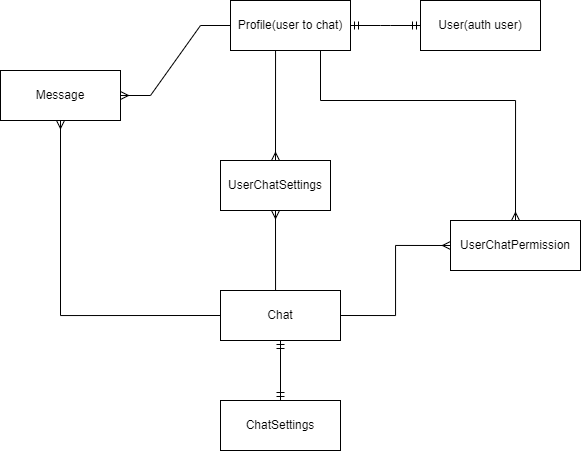

The diagram above was exported from draw.io. Its source (the exported page's mxGraphModel, read from the mxfile embedded in the PNG):
<mxGraphModel dx="836" dy="546" grid="1" gridSize="10" guides="1" tooltips="1" connect="1" arrows="1" fold="1" page="1" pageScale="1" pageWidth="827" pageHeight="1169" math="0" shadow="0">
  <root>
    <mxCell id="0" />
    <mxCell id="1" parent="0" />
    <mxCell id="w8BA3219O0KyjCGbW2ML-1" value="Profile(user to chat)" style="whiteSpace=wrap;html=1;align=center;" vertex="1" parent="1">
      <mxGeometry x="250" y="10" width="120" height="50" as="geometry" />
    </mxCell>
    <mxCell id="w8BA3219O0KyjCGbW2ML-3" value="User(auth user)" style="whiteSpace=wrap;html=1;align=center;" vertex="1" parent="1">
      <mxGeometry x="440" y="10" width="120" height="50" as="geometry" />
    </mxCell>
    <mxCell id="w8BA3219O0KyjCGbW2ML-5" value="Chat" style="whiteSpace=wrap;html=1;align=center;" vertex="1" parent="1">
      <mxGeometry x="240" y="300" width="120" height="50" as="geometry" />
    </mxCell>
    <mxCell id="w8BA3219O0KyjCGbW2ML-6" value="" style="edgeStyle=entityRelationEdgeStyle;fontSize=12;html=1;endArrow=ERmandOne;startArrow=ERmandOne;rounded=0;exitX=1;exitY=0.5;exitDx=0;exitDy=0;entryX=0;entryY=0.5;entryDx=0;entryDy=0;" edge="1" parent="1" source="w8BA3219O0KyjCGbW2ML-1" target="w8BA3219O0KyjCGbW2ML-3">
      <mxGeometry width="100" height="100" relative="1" as="geometry">
        <mxPoint x="470" y="200" as="sourcePoint" />
        <mxPoint x="570" y="100" as="targetPoint" />
      </mxGeometry>
    </mxCell>
    <mxCell id="w8BA3219O0KyjCGbW2ML-9" value="Message" style="whiteSpace=wrap;html=1;align=center;" vertex="1" parent="1">
      <mxGeometry x="20" y="80" width="120" height="50" as="geometry" />
    </mxCell>
    <mxCell id="w8BA3219O0KyjCGbW2ML-10" value="" style="edgeStyle=entityRelationEdgeStyle;fontSize=12;html=1;endArrow=ERmany;rounded=0;exitX=0;exitY=0.5;exitDx=0;exitDy=0;entryX=1;entryY=0.5;entryDx=0;entryDy=0;" edge="1" parent="1" source="w8BA3219O0KyjCGbW2ML-1" target="w8BA3219O0KyjCGbW2ML-9">
      <mxGeometry width="100" height="100" relative="1" as="geometry">
        <mxPoint x="50" y="200" as="sourcePoint" />
        <mxPoint x="150" y="100" as="targetPoint" />
      </mxGeometry>
    </mxCell>
    <mxCell id="w8BA3219O0KyjCGbW2ML-11" value="" style="fontSize=12;html=1;endArrow=ERmany;rounded=0;exitX=0;exitY=0.5;exitDx=0;exitDy=0;entryX=0.5;entryY=1;entryDx=0;entryDy=0;edgeStyle=orthogonalEdgeStyle;" edge="1" parent="1" source="w8BA3219O0KyjCGbW2ML-5" target="w8BA3219O0KyjCGbW2ML-9">
      <mxGeometry width="100" height="100" relative="1" as="geometry">
        <mxPoint x="130" y="200" as="sourcePoint" />
        <mxPoint x="230" y="100" as="targetPoint" />
      </mxGeometry>
    </mxCell>
    <mxCell id="w8BA3219O0KyjCGbW2ML-13" value="UserChatPermission" style="whiteSpace=wrap;html=1;align=center;" vertex="1" parent="1">
      <mxGeometry x="470" y="230" width="130" height="50" as="geometry" />
    </mxCell>
    <mxCell id="w8BA3219O0KyjCGbW2ML-14" value="" style="edgeStyle=orthogonalEdgeStyle;fontSize=12;html=1;endArrow=ERmany;rounded=0;exitX=0.75;exitY=1;exitDx=0;exitDy=0;entryX=0.5;entryY=0;entryDx=0;entryDy=0;" edge="1" parent="1" source="w8BA3219O0KyjCGbW2ML-1" target="w8BA3219O0KyjCGbW2ML-13">
      <mxGeometry width="100" height="100" relative="1" as="geometry">
        <mxPoint x="280" y="180" as="sourcePoint" />
        <mxPoint x="380" y="80" as="targetPoint" />
        <Array as="points">
          <mxPoint x="340" y="110" />
          <mxPoint x="535" y="110" />
        </Array>
      </mxGeometry>
    </mxCell>
    <mxCell id="w8BA3219O0KyjCGbW2ML-15" value="" style="edgeStyle=orthogonalEdgeStyle;fontSize=12;html=1;endArrow=ERmany;rounded=0;exitX=1;exitY=0.5;exitDx=0;exitDy=0;entryX=0;entryY=0.5;entryDx=0;entryDy=0;" edge="1" parent="1" source="w8BA3219O0KyjCGbW2ML-5" target="w8BA3219O0KyjCGbW2ML-13">
      <mxGeometry width="100" height="100" relative="1" as="geometry">
        <mxPoint x="361" y="310" as="sourcePoint" />
        <mxPoint x="466" y="390" as="targetPoint" />
      </mxGeometry>
    </mxCell>
    <mxCell id="w8BA3219O0KyjCGbW2ML-16" value="UserChatSettings" style="whiteSpace=wrap;html=1;align=center;" vertex="1" parent="1">
      <mxGeometry x="240" y="170" width="110" height="50" as="geometry" />
    </mxCell>
    <mxCell id="w8BA3219O0KyjCGbW2ML-17" value="" style="edgeStyle=orthogonalEdgeStyle;fontSize=12;html=1;endArrow=ERmany;rounded=0;entryX=0.5;entryY=0;entryDx=0;entryDy=0;" edge="1" parent="1" target="w8BA3219O0KyjCGbW2ML-16">
      <mxGeometry width="100" height="100" relative="1" as="geometry">
        <mxPoint x="300" y="60" as="sourcePoint" />
        <mxPoint x="450" y="80" as="targetPoint" />
        <Array as="points">
          <mxPoint x="295" y="60" />
        </Array>
      </mxGeometry>
    </mxCell>
    <mxCell id="w8BA3219O0KyjCGbW2ML-18" value="ChatSettings" style="whiteSpace=wrap;html=1;align=center;" vertex="1" parent="1">
      <mxGeometry x="240" y="410" width="120" height="50" as="geometry" />
    </mxCell>
    <mxCell id="w8BA3219O0KyjCGbW2ML-19" value="" style="fontSize=12;html=1;endArrow=ERmandOne;startArrow=ERmandOne;rounded=0;exitX=0.5;exitY=1;exitDx=0;exitDy=0;entryX=0.5;entryY=0;entryDx=0;entryDy=0;edgeStyle=orthogonalEdgeStyle;" edge="1" parent="1" source="w8BA3219O0KyjCGbW2ML-5" target="w8BA3219O0KyjCGbW2ML-18">
      <mxGeometry width="100" height="100" relative="1" as="geometry">
        <mxPoint x="350" y="380" as="sourcePoint" />
        <mxPoint x="450" y="280" as="targetPoint" />
      </mxGeometry>
    </mxCell>
    <mxCell id="w8BA3219O0KyjCGbW2ML-20" value="" style="edgeStyle=orthogonalEdgeStyle;fontSize=12;html=1;endArrow=ERmany;rounded=0;exitX=0.5;exitY=0;exitDx=0;exitDy=0;entryX=0.5;entryY=1;entryDx=0;entryDy=0;" edge="1" parent="1" source="w8BA3219O0KyjCGbW2ML-5" target="w8BA3219O0KyjCGbW2ML-16">
      <mxGeometry width="100" height="100" relative="1" as="geometry">
        <mxPoint x="350" y="260" as="sourcePoint" />
        <mxPoint x="450" y="160" as="targetPoint" />
        <Array as="points">
          <mxPoint x="295" y="300" />
        </Array>
      </mxGeometry>
    </mxCell>
  </root>
</mxGraphModel>